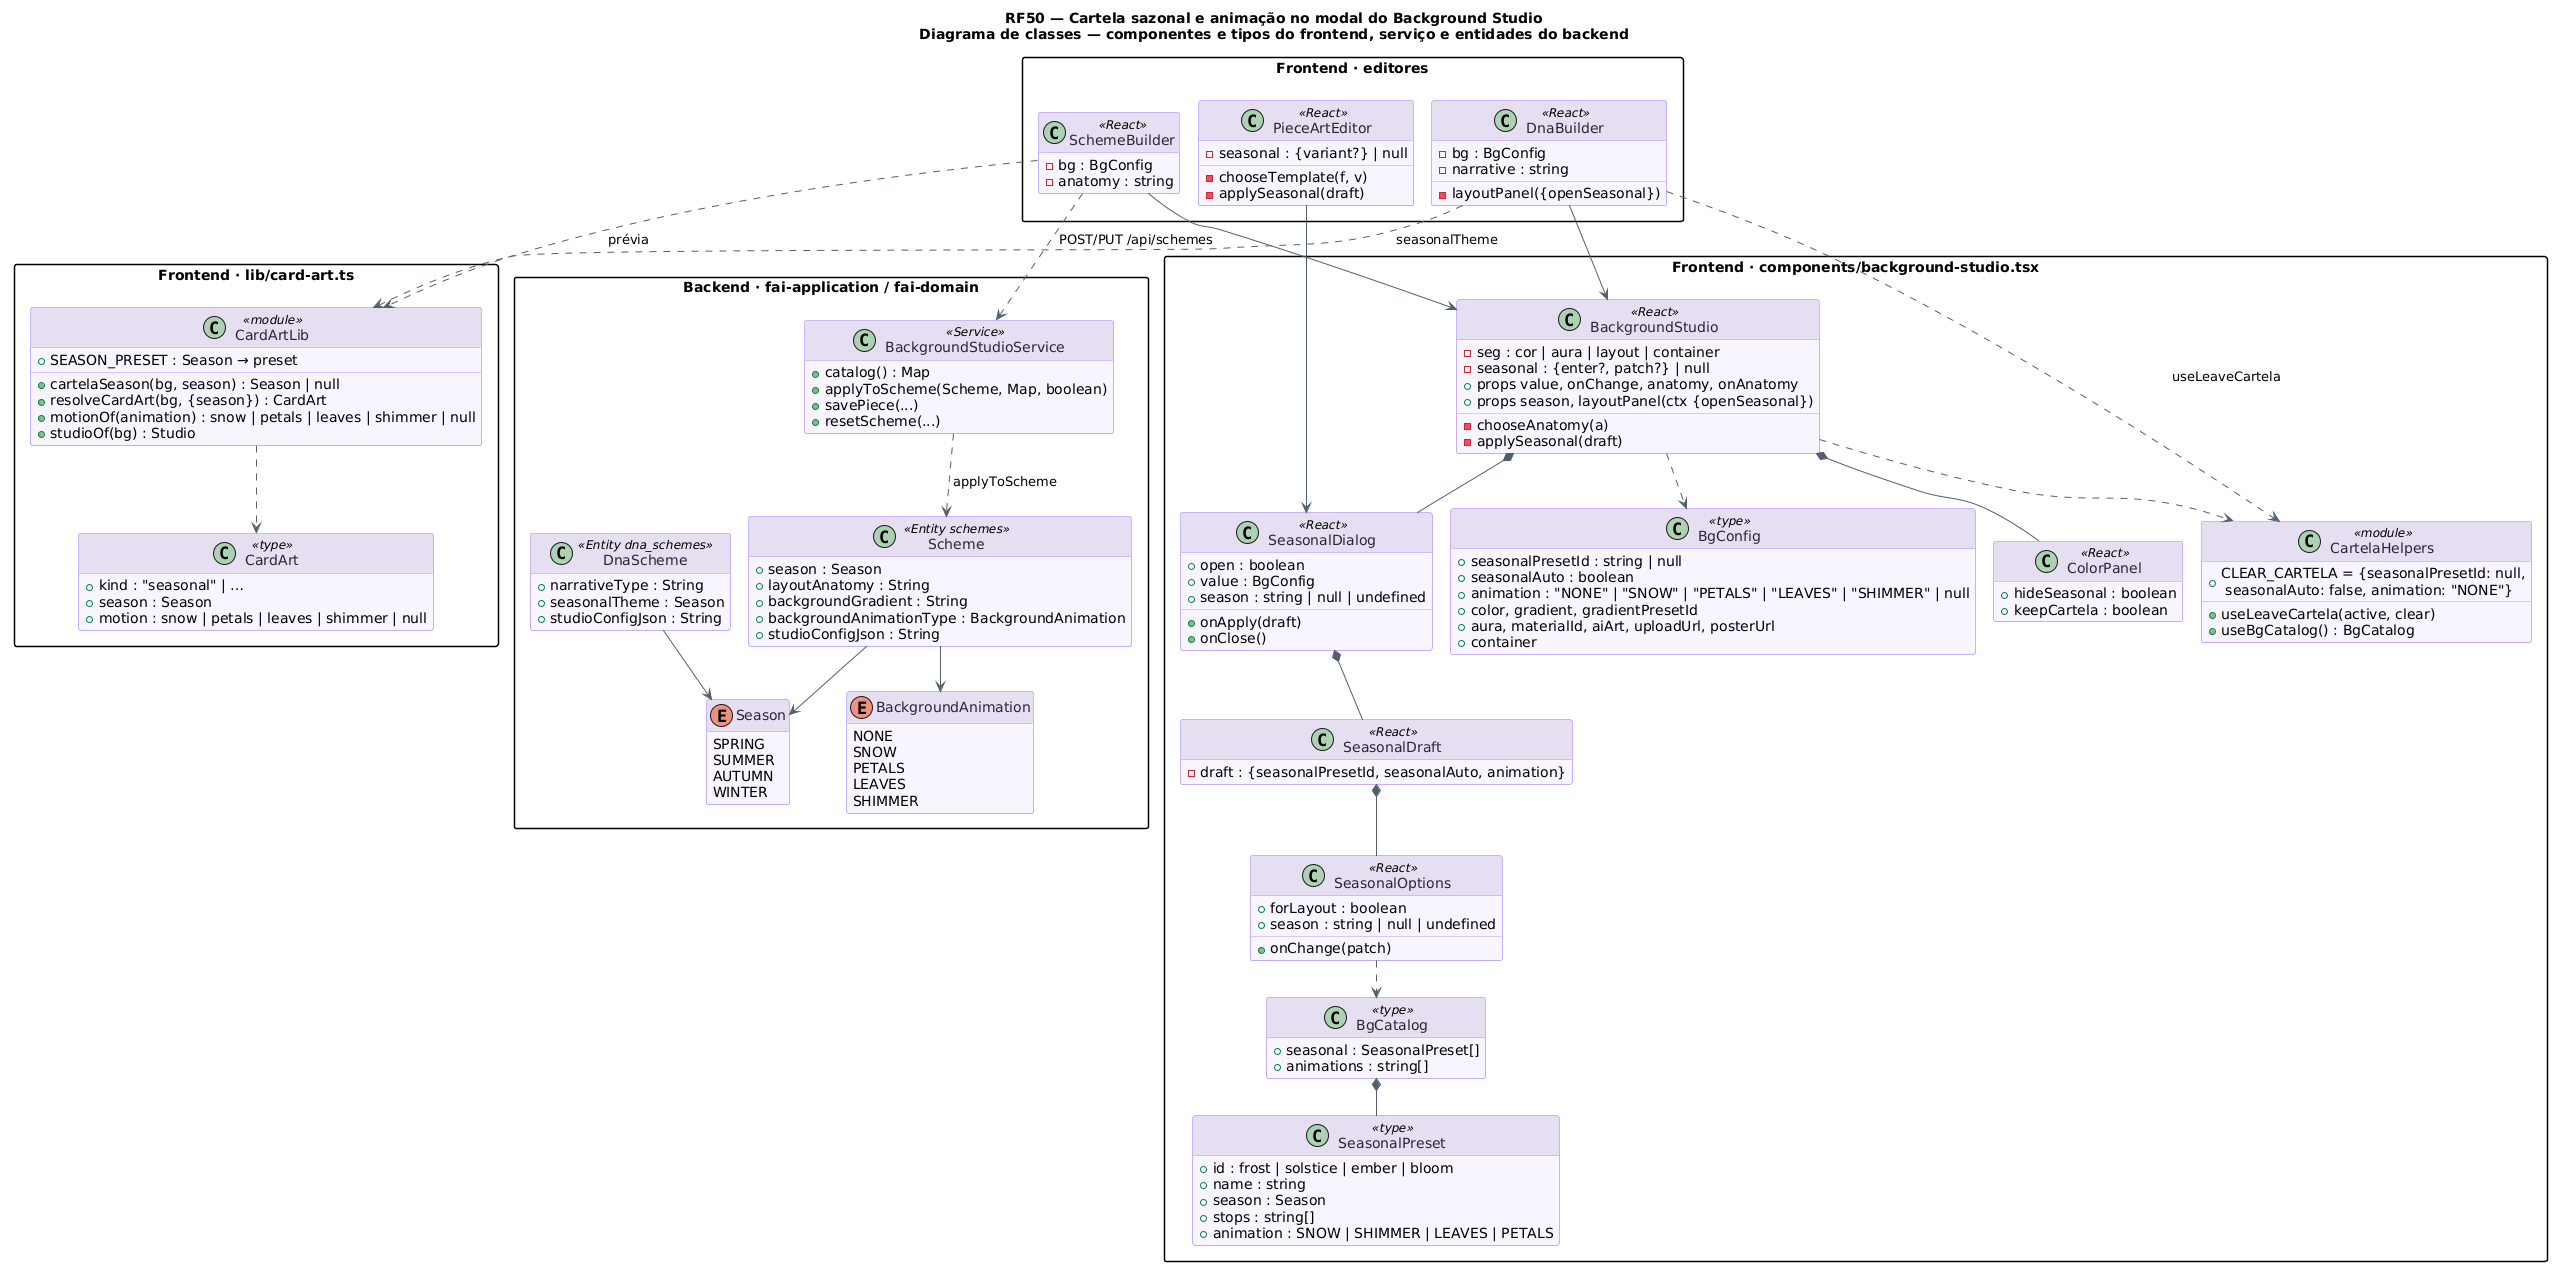

The diagram above was rendered by PlantUML. Its source (embedded in the PNG):
@startuml RF50_Classes
!pragma layout smetana
title RF50 — Cartela sazonal e animação no modal do Background Studio\nDiagrama de classes — componentes e tipos do frontend, serviço e entidades do backend
!pragma layout smetana
skinparam backgroundColor #FFFFFF
skinparam shadowing false
skinparam class {
  BackgroundColor #F8F4FF
  BorderColor #B695F5
  FontColor #2D2438
  ArrowColor #52606D
  HeaderBackgroundColor #E4DEF0
}
skinparam packageStyle rectangle
hide empty members
set separator none

package "Frontend · components/background-studio.tsx" {
  class BgConfig <<type>> {
    +seasonalPresetId : string | null
    +seasonalAuto : boolean
    +animation : "NONE" | "SNOW" | "PETALS" | "LEAVES" | "SHIMMER" | null
    +color, gradient, gradientPresetId
    +aura, materialId, aiArt, uploadUrl, posterUrl
    +container
  }
  class BgCatalog <<type>> {
    +seasonal : SeasonalPreset[]
    +animations : string[]
  }
  class SeasonalPreset <<type>> {
    +id : frost | solstice | ember | bloom
    +name : string
    +season : Season
    +stops : string[]
    +animation : SNOW | SHIMMER | LEAVES | PETALS
  }
  class BackgroundStudio <<React>> {
    -seg : cor | aura | layout | container
    -seasonal : {enter?, patch?} | null
    +props value, onChange, anatomy, onAnatomy
    {field} +props season, layoutPanel(ctx {openSeasonal})
    -chooseAnatomy(a)
    -applySeasonal(draft)
  }
  class SeasonalDialog <<React>> {
    +open : boolean
    +value : BgConfig
    +season : string | null | undefined
    +onApply(draft)
    +onClose()
  }
  class SeasonalDraft <<React>> {
    -draft : {seasonalPresetId, seasonalAuto, animation}
  }
  class SeasonalOptions <<React>> {
    +forLayout : boolean
    +season : string | null | undefined
    +onChange(patch)
  }
  class ColorPanel <<React>> {
    +hideSeasonal : boolean
    +keepCartela : boolean
  }
  class CartelaHelpers <<module>> {
    +CLEAR_CARTELA = {seasonalPresetId: null,\n seasonalAuto: false, animation: "NONE"}
    +useLeaveCartela(active, clear)
    +useBgCatalog() : BgCatalog
  }
}
package "Frontend · lib/card-art.ts" {
  class CardArtLib <<module>> {
    +cartelaSeason(bg, season) : Season | null
    +resolveCardArt(bg, {season}) : CardArt
    +motionOf(animation) : snow | petals | leaves | shimmer | null
    +studioOf(bg) : Studio
    +SEASON_PRESET : Season → preset
  }
  class CardArt <<type>> {
    +kind : "seasonal" | …
    +season : Season
    +motion : snow | petals | leaves | shimmer | null
  }
}
package "Frontend · editores" {
  class SchemeBuilder <<React>> {
    -bg : BgConfig
    -anatomy : string
  }
  class DnaBuilder <<React>> {
    -bg : BgConfig
    -narrative : string
    -layoutPanel({openSeasonal})
  }
  class PieceArtEditor <<React>> {
    -seasonal : {variant?} | null
    -chooseTemplate(f, v)
    -applySeasonal(draft)
  }
}
package "Backend · fai-application / fai-domain" {
  class BackgroundStudioService <<Service>> {
    +catalog() : Map
    +applyToScheme(Scheme, Map, boolean)
    +savePiece(...)
    +resetScheme(...)
  }
  class Scheme <<Entity schemes>> {
    +season : Season
    +layoutAnatomy : String
    +backgroundGradient : String
    +backgroundAnimationType : BackgroundAnimation
    +studioConfigJson : String
  }
  class DnaScheme <<Entity dna_schemes>> {
    +narrativeType : String
    +seasonalTheme : Season
    +studioConfigJson : String
  }
  enum BackgroundAnimation {
    NONE
    SNOW
    PETALS
    LEAVES
    SHIMMER
  }
  enum Season {
    SPRING
    SUMMER
    AUTUMN
    WINTER
  }
}

BackgroundStudio *-- SeasonalDialog
SeasonalDialog *-- SeasonalDraft
SeasonalDraft *-- SeasonalOptions
BackgroundStudio *-- ColorPanel
BackgroundStudio ..> CartelaHelpers
BackgroundStudio ..> BgConfig
BgCatalog *-- SeasonalPreset
SeasonalOptions ..> BgCatalog
SchemeBuilder --> BackgroundStudio
DnaBuilder --> BackgroundStudio
DnaBuilder ..> CartelaHelpers : useLeaveCartela
PieceArtEditor --> SeasonalDialog
CardArtLib ..> CardArt
SchemeBuilder ..> CardArtLib : prévia
DnaBuilder ..> CardArtLib : seasonalTheme
SchemeBuilder ..> BackgroundStudioService : POST/PUT /api/schemes
BackgroundStudioService ..> Scheme : applyToScheme
Scheme --> BackgroundAnimation
Scheme --> Season
DnaScheme --> Season
@enduml